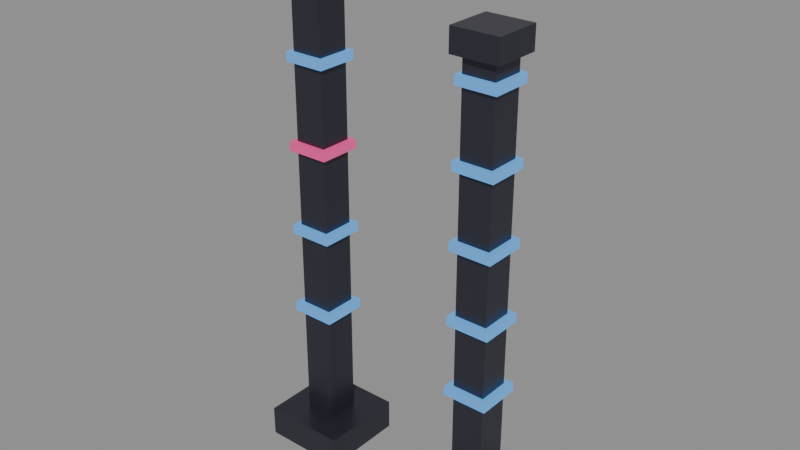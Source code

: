 # Source: source.blend  (saved by Blender 4.2.67; exported with 4.5.12 LTS)
import bpy
from mathutils import Matrix  # noqa: F401  (used for matrix-valued properties, if any)

bpy.ops.wm.read_factory_settings(use_empty=True)
scene = bpy.context.scene
scene.name = 'neon-signal-pylon-v02'

# ---- materials (node trees are filled in below, after node groups)
mat_neonpylon_post = bpy.data.materials.new('NeonPylon_Post')
mat_neonpylon_post.diffuse_color = (0.05, 0.05, 0.07, 1.0)
mat_neonpylon_blue = bpy.data.materials.new('NeonPylon_Blue')
mat_neonpylon_blue.diffuse_color = (0.01, 0.01, 0.02, 1.0)
mat_neonpylon_red = bpy.data.materials.new('NeonPylon_Red')
mat_neonpylon_red.diffuse_color = (0.02, 0.005, 0.01, 1.0)

# ---- material node trees
mat_neonpylon_post.use_nodes = True; mat_neonpylon_post.node_tree.nodes.clear()
_N = mat_neonpylon_post.node_tree.nodes; _L = mat_neonpylon_post.node_tree.links
n0 = _N.new('ShaderNodeBsdfPrincipled'); n0.name = 'Principled BSDF'; n0.location = (10, 300)
n0.inputs[0].default_value = (0.05, 0.05, 0.07, 1.0)
n0.inputs[1].default_value = 0.6
n0.inputs[2].default_value = 0.35
n0.inputs[27].default_value = (0.0, 0.0, 0.0, 1.0)
n1 = _N.new('ShaderNodeOutputMaterial'); n1.name = 'Material Output'; n1.location = (300, 300)
_L.new(n0.outputs[0], n1.inputs[0])
n1.is_active_output = True
mat_neonpylon_blue.use_nodes = True; mat_neonpylon_blue.node_tree.nodes.clear()
_N = mat_neonpylon_blue.node_tree.nodes; _L = mat_neonpylon_blue.node_tree.links
n0 = _N.new('ShaderNodeBsdfPrincipled'); n0.name = 'Principled BSDF'; n0.location = (10, 300)
n0.inputs[0].default_value = (0.01, 0.01, 0.02, 1.0)
n0.inputs[2].default_value = 0.4
n0.inputs[27].default_value = (0.12, 0.45, 1.0, 1.0)
n0.inputs[28].default_value = 0.85
n1 = _N.new('ShaderNodeOutputMaterial'); n1.name = 'Material Output'; n1.location = (300, 300)
_L.new(n0.outputs[0], n1.inputs[0])
n1.is_active_output = True
mat_neonpylon_red.use_nodes = True; mat_neonpylon_red.node_tree.nodes.clear()
_N = mat_neonpylon_red.node_tree.nodes; _L = mat_neonpylon_red.node_tree.links
n0 = _N.new('ShaderNodeBsdfPrincipled'); n0.name = 'Principled BSDF'; n0.location = (10, 300)
n0.inputs[0].default_value = (0.02, 0.005, 0.01, 1.0)
n0.inputs[2].default_value = 0.4
n0.inputs[27].default_value = (1.0, 0.08, 0.35, 1.0)
n0.inputs[28].default_value = 0.8
n1 = _N.new('ShaderNodeOutputMaterial'); n1.name = 'Material Output'; n1.location = (300, 300)
_L.new(n0.outputs[0], n1.inputs[0])
n1.is_active_output = True

# ---- meshes
me_neon_pylon_post_nocol_mesh = bpy.data.meshes.new('neon_pylon_post_nocol_mesh')
me_neon_pylon_post_nocol_mesh.from_pydata([(-1.75, -0.55, 0.0), (-1.75, -0.55, 0.4), (-1.75, 0.55, 0.0), (-1.75, 0.55, 0.4), (-0.65, -0.55, 0.0), (-0.65, -0.55, 0.4), (-0.65, 0.55, 0.0), (-0.65, 0.55, 0.4), (-1.41, -0.21, 0.4), (-1.41, -0.21, 6.754), (-1.41, 0.21, 0.4), (-1.41, 0.21, 6.754), (-0.99, -0.21, 0.4), (-0.99, -0.21, 6.754), (-0.99, 0.21, 0.4), (-0.99, 0.21, 6.754), (-1.51, -0.3099, 6.754), (-1.51, -0.3099, 7.054), (-1.51, 0.3099, 6.754), (-1.51, 0.3099, 7.054), (-0.8901, -0.3099, 6.754), (-0.8901, -0.3099, 7.054), (-0.8901, 0.3099, 6.754), (-0.8901, 0.3099, 7.054), (0.65, -0.55, 0.0), (0.65, -0.55, 0.4), (0.65, 0.55, 0.0), (0.65, 0.55, 0.4), (1.75, -0.55, 0.0), (1.75, -0.55, 0.4), (1.75, 0.55, 0.0), (1.75, 0.55, 0.4), (0.99, -0.21, 0.4), (0.99, -0.21, 5.865), (0.99, 0.21, 0.4), (0.99, 0.21, 5.865), (1.41, -0.21, 0.4), (1.41, -0.21, 5.865), (1.41, 0.21, 0.4), (1.41, 0.21, 5.865), (0.8901, -0.3099, 5.865), (0.8901, -0.3099, 6.165), (0.8901, 0.3099, 5.865), (0.8901, 0.3099, 6.165), (1.51, -0.3099, 5.865), (1.51, -0.3099, 6.165), (1.51, 0.3099, 5.865), (1.51, 0.3099, 6.165)], [], [(0, 1, 3, 2), (2, 3, 7, 6), (6, 7, 5, 4), (4, 5, 1, 0), (2, 6, 4, 0), (7, 3, 1, 5), (8, 9, 11, 10), (10, 11, 15, 14), (14, 15, 13, 12), (12, 13, 9, 8), (10, 14, 12, 8), (15, 11, 9, 13), (16, 17, 19, 18), (18, 19, 23, 22), (22, 23, 21, 20), (20, 21, 17, 16), (18, 22, 20, 16), (23, 19, 17, 21), (24, 25, 27, 26), (26, 27, 31, 30), (30, 31, 29, 28), (28, 29, 25, 24), (26, 30, 28, 24), (31, 27, 25, 29), (32, 33, 35, 34), (34, 35, 39, 38), (38, 39, 37, 36), (36, 37, 33, 32), (34, 38, 36, 32), (39, 35, 33, 37), (40, 41, 43, 42), (42, 43, 47, 46), (46, 47, 45, 44), (44, 45, 41, 40), (42, 46, 44, 40), (47, 43, 41, 45)])
me_neon_pylon_post_nocol_mesh.materials.append(mat_neonpylon_post)
me_neon_pylon_post_nocol_mesh.update()
me_neon_pylon_band_blue_noshadow_nocol_mesh = bpy.data.meshes.new('neon_pylon_band_blue_noshadow_nocol_mesh')
me_neon_pylon_band_blue_noshadow_nocol_mesh.from_pydata([(-1.49, -0.29, 1.929), (-1.49, -0.29, 2.049), (-1.49, 0.29, 1.929), (-1.49, 0.29, 2.049), (-0.91, -0.29, 1.929), (-0.91, -0.29, 2.049), (-0.91, 0.29, 1.929), (-0.91, 0.29, 2.049), (-1.484, -0.2843, 3.041), (-1.484, -0.2843, 3.161), (-1.484, 0.2843, 3.041), (-1.484, 0.2843, 3.161), (-0.9157, -0.2843, 3.041), (-0.9157, -0.2843, 3.161), (-0.9157, 0.2843, 3.041), (-0.9157, 0.2843, 3.161), (-1.473, -0.2728, 5.265), (-1.473, -0.2728, 5.385), (-1.473, 0.2728, 5.265), (-1.473, 0.2728, 5.385), (-0.9272, -0.2728, 5.265), (-0.9272, -0.2728, 5.385), (-0.9272, 0.2728, 5.265), (-0.9272, 0.2728, 5.385), (0.91, -0.29, 1.706), (0.91, -0.29, 1.826), (0.91, 0.29, 1.706), (0.91, 0.29, 1.826), (1.49, -0.29, 1.706), (1.49, -0.29, 1.826), (1.49, 0.29, 1.706), (1.49, 0.29, 1.826), (0.9157, -0.2843, 2.663), (0.9157, -0.2843, 2.783), (0.9157, 0.2843, 2.663), (0.9157, 0.2843, 2.783), (1.484, -0.2843, 2.663), (1.484, -0.2843, 2.783), (1.484, 0.2843, 2.663), (1.484, 0.2843, 2.783), (0.9214, -0.2786, 3.619), (0.9214, -0.2786, 3.739), (0.9214, 0.2786, 3.619), (0.9214, 0.2786, 3.739), (1.479, -0.2786, 3.619), (1.479, -0.2786, 3.739), (1.479, 0.2786, 3.619), (1.479, 0.2786, 3.739), (0.9272, -0.2728, 4.575), (0.9272, -0.2728, 4.695), (0.9272, 0.2728, 4.575), (0.9272, 0.2728, 4.695), (1.473, -0.2728, 4.575), (1.473, -0.2728, 4.695), (1.473, 0.2728, 4.575), (1.473, 0.2728, 4.695), (0.9329, -0.2671, 5.532), (0.9329, -0.2671, 5.652), (0.9329, 0.2671, 5.532), (0.9329, 0.2671, 5.652), (1.467, -0.2671, 5.532), (1.467, -0.2671, 5.652), (1.467, 0.2671, 5.532), (1.467, 0.2671, 5.652)], [], [(0, 1, 3, 2), (2, 3, 7, 6), (6, 7, 5, 4), (4, 5, 1, 0), (2, 6, 4, 0), (7, 3, 1, 5), (8, 9, 11, 10), (10, 11, 15, 14), (14, 15, 13, 12), (12, 13, 9, 8), (10, 14, 12, 8), (15, 11, 9, 13), (16, 17, 19, 18), (18, 19, 23, 22), (22, 23, 21, 20), (20, 21, 17, 16), (18, 22, 20, 16), (23, 19, 17, 21), (24, 25, 27, 26), (26, 27, 31, 30), (30, 31, 29, 28), (28, 29, 25, 24), (26, 30, 28, 24), (31, 27, 25, 29), (32, 33, 35, 34), (34, 35, 39, 38), (38, 39, 37, 36), (36, 37, 33, 32), (34, 38, 36, 32), (39, 35, 33, 37), (40, 41, 43, 42), (42, 43, 47, 46), (46, 47, 45, 44), (44, 45, 41, 40), (42, 46, 44, 40), (47, 43, 41, 45), (48, 49, 51, 50), (50, 51, 55, 54), (54, 55, 53, 52), (52, 53, 49, 48), (50, 54, 52, 48), (55, 51, 49, 53), (56, 57, 59, 58), (58, 59, 63, 62), (62, 63, 61, 60), (60, 61, 57, 56), (58, 62, 60, 56), (63, 59, 57, 61)])
me_neon_pylon_band_blue_noshadow_nocol_mesh.materials.append(mat_neonpylon_blue)
me_neon_pylon_band_blue_noshadow_nocol_mesh.update()
me_neon_pylon_band_red_noshadow_nocol_mesh = bpy.data.meshes.new('neon_pylon_band_red_noshadow_nocol_mesh')
me_neon_pylon_band_red_noshadow_nocol_mesh.from_pydata([(-1.479, -0.2786, 4.153), (-1.479, -0.2786, 4.273), (-1.479, 0.2786, 4.153), (-1.479, 0.2786, 4.273), (-0.9214, -0.2786, 4.153), (-0.9214, -0.2786, 4.273), (-0.9214, 0.2786, 4.153), (-0.9214, 0.2786, 4.273), (-1.467, -0.2671, 6.377), (-1.467, -0.2671, 6.497), (-1.467, 0.2671, 6.377), (-1.467, 0.2671, 6.497), (-0.9329, -0.2671, 6.377), (-0.9329, -0.2671, 6.497), (-0.9329, 0.2671, 6.377), (-0.9329, 0.2671, 6.497)], [], [(0, 1, 3, 2), (2, 3, 7, 6), (6, 7, 5, 4), (4, 5, 1, 0), (2, 6, 4, 0), (7, 3, 1, 5), (8, 9, 11, 10), (10, 11, 15, 14), (14, 15, 13, 12), (12, 13, 9, 8), (10, 14, 12, 8), (15, 11, 9, 13)])
me_neon_pylon_band_red_noshadow_nocol_mesh.materials.append(mat_neonpylon_red)
me_neon_pylon_band_red_noshadow_nocol_mesh.update()

# ---- objects
ob_neon_pylon_post_nocol = bpy.data.objects.new('neon_pylon_post_nocol', me_neon_pylon_post_nocol_mesh)
ob_neon_pylon_band_blue_noshadow_nocol = bpy.data.objects.new('neon_pylon_band_blue_noshadow_nocol', me_neon_pylon_band_blue_noshadow_nocol_mesh)
ob_neon_pylon_band_red_noshadow_nocol = bpy.data.objects.new('neon_pylon_band_red_noshadow_nocol', me_neon_pylon_band_red_noshadow_nocol_mesh)

# ---- transforms, parenting, visibility, modifiers, constraints
ob_neon_pylon_post_nocol.location = (0.0, 0.0, 0.0)
ob_neon_pylon_band_blue_noshadow_nocol.location = (0.0, 0.0, 0.0)
ob_neon_pylon_band_red_noshadow_nocol.location = (0.0, 0.0, 0.0)

# ---- collection membership
scene.collection.objects.link(ob_neon_pylon_post_nocol)
scene.collection.objects.link(ob_neon_pylon_band_blue_noshadow_nocol)
scene.collection.objects.link(ob_neon_pylon_band_red_noshadow_nocol)

# ---- scene / render settings (as saved in the file)
scene.frame_start = 1; scene.frame_end = 250; scene.frame_set(1)
scene.render.engine = 'BLENDER_EEVEE_NEXT'
bpy.context.view_layer.update()

# ---- added for rendering (the .blend has no active camera and no usable light): camera, sun + grey world if the file has none
cam_auto = bpy.data.cameras.new('AutoCamera')
cam_auto.lens = 50.0
cam_auto.sensor_width = 36.0
cam_auto.clip_end = 1000.0
ob_auto_camera = bpy.data.objects.new('AutoCamera', cam_auto)
scene.collection.objects.link(ob_auto_camera)
ob_auto_camera.location = (7.35682, -8.82818, 9.41266)
ob_auto_camera.rotation_euler = (1.09748, -7.21219e-08, 0.694738)
scene.camera = ob_auto_camera
light_auto_sun = bpy.data.lights.new('AutoSun', 'SUN')
light_auto_sun.energy = 3.0
light_auto_sun.angle = 0.0523599
ob_auto_sun = bpy.data.objects.new('AutoSun', light_auto_sun)
scene.collection.objects.link(ob_auto_sun)
ob_auto_sun.rotation_euler = (0.872665, 0.174533, 0.523599)
if scene.world is None:
    world_auto = bpy.data.worlds.new('AutoWorld')
    world_auto.color = (0.3, 0.3, 0.3)
    scene.world = world_auto
bpy.context.view_layer.update()
